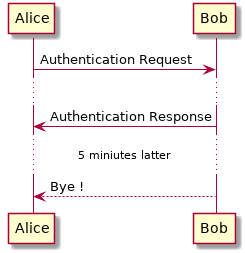

The diagram above was rendered by PlantUML. Its source (embedded in the PNG):
@startuml

Alice -> Bob : Authentication Request
...
Bob -> Alice : Authentication Response
...5 miniutes latter...
Bob --> Alice : Bye !

@enduml